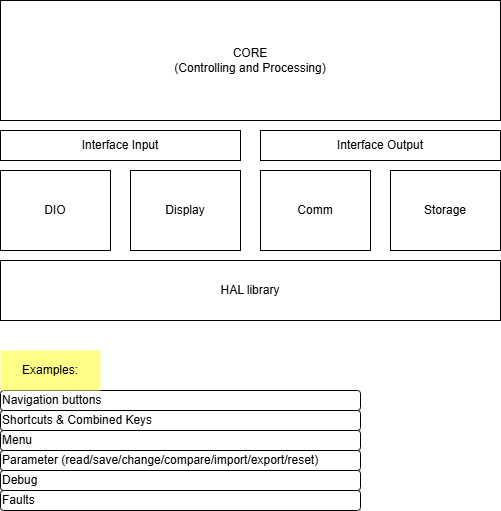

The diagram above was exported from draw.io. Its source (the exported page's mxGraphModel, read from the mxfile embedded in the PNG):
<mxGraphModel dx="1268" dy="984" grid="1" gridSize="10" guides="1" tooltips="1" connect="1" arrows="1" fold="1" page="1" pageScale="1" pageWidth="850" pageHeight="1100" math="0" shadow="0">
  <root>
    <mxCell id="0" />
    <mxCell id="1" parent="0" />
    <mxCell id="2" value="CORE&lt;div&gt;(Controlling and Processing)&lt;/div&gt;" style="rounded=0;whiteSpace=wrap;html=1;" parent="1" vertex="1">
      <mxGeometry x="200" y="230" width="500" height="120" as="geometry" />
    </mxCell>
    <mxCell id="8" value="DIO" style="rounded=0;whiteSpace=wrap;html=1;" parent="1" vertex="1">
      <mxGeometry x="200" y="400" width="110" height="80" as="geometry" />
    </mxCell>
    <mxCell id="9" value="Comm" style="rounded=0;whiteSpace=wrap;html=1;" parent="1" vertex="1">
      <mxGeometry x="460" y="400" width="110" height="80" as="geometry" />
    </mxCell>
    <mxCell id="10" value="Display" style="rounded=0;whiteSpace=wrap;html=1;" parent="1" vertex="1">
      <mxGeometry x="330" y="400" width="110" height="80" as="geometry" />
    </mxCell>
    <mxCell id="11" value="Storage" style="rounded=0;whiteSpace=wrap;html=1;" parent="1" vertex="1">
      <mxGeometry x="590" y="400" width="110" height="80" as="geometry" />
    </mxCell>
    <mxCell id="12" value="Interface Input" style="rounded=0;whiteSpace=wrap;html=1;" parent="1" vertex="1">
      <mxGeometry x="200" y="360" width="240" height="30" as="geometry" />
    </mxCell>
    <mxCell id="13" value="Interface Output" style="rounded=0;whiteSpace=wrap;html=1;" parent="1" vertex="1">
      <mxGeometry x="460" y="360" width="240" height="30" as="geometry" />
    </mxCell>
    <mxCell id="14" value="HAL library" style="rounded=0;whiteSpace=wrap;html=1;" parent="1" vertex="1">
      <mxGeometry x="200" y="490" width="500" height="60" as="geometry" />
    </mxCell>
    <mxCell id="15" value="Navigation buttons" style="rounded=1;whiteSpace=wrap;html=1;align=left;" parent="1" vertex="1">
      <mxGeometry x="200" y="620" width="360" height="20" as="geometry" />
    </mxCell>
    <mxCell id="19" value="" style="edgeStyle=none;html=1;" parent="1" source="16" target="18" edge="1">
      <mxGeometry relative="1" as="geometry" />
    </mxCell>
    <mxCell id="16" value="Shortcuts &amp;amp; Combined Keys" style="rounded=1;whiteSpace=wrap;html=1;align=left;" parent="1" vertex="1">
      <mxGeometry x="200" y="640" width="360" height="20" as="geometry" />
    </mxCell>
    <mxCell id="17" value="Menu" style="rounded=1;whiteSpace=wrap;html=1;align=left;" parent="1" vertex="1">
      <mxGeometry x="200" y="660" width="360" height="20" as="geometry" />
    </mxCell>
    <mxCell id="18" value="Parameter (read/save/change/compare/import/export/reset)" style="rounded=1;whiteSpace=wrap;html=1;align=left;" parent="1" vertex="1">
      <mxGeometry x="200" y="680" width="360" height="20" as="geometry" />
    </mxCell>
    <mxCell id="20" value="Debug" style="rounded=1;whiteSpace=wrap;html=1;align=left;" parent="1" vertex="1">
      <mxGeometry x="200" y="700" width="360" height="20" as="geometry" />
    </mxCell>
    <mxCell id="21" value="Faults" style="rounded=1;whiteSpace=wrap;html=1;align=left;" parent="1" vertex="1">
      <mxGeometry x="200" y="720" width="360" height="20" as="geometry" />
    </mxCell>
    <mxCell id="22" value="Examples:" style="whiteSpace=wrap;html=1;fillColor=#ffff88;strokeColor=none;" vertex="1" parent="1">
      <mxGeometry x="200" y="580" width="100" height="40" as="geometry" />
    </mxCell>
  </root>
</mxGraphModel>